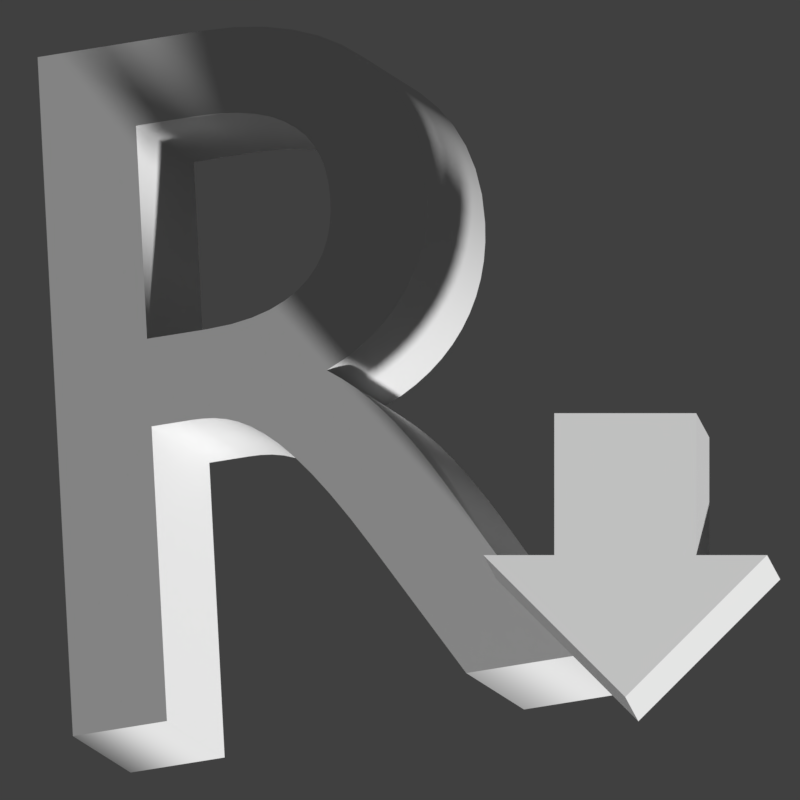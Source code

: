 # Source: icon.blend  (saved by Blender 2.79.0; exported with 4.5.12 LTS)
import bpy
from mathutils import Matrix  # noqa: F401  (used for matrix-valued properties, if any)

bpy.ops.wm.read_factory_settings(use_empty=True)
scene = bpy.context.scene
scene.name = 'Scene'

# ---- collections
col_collection_1 = bpy.data.collections.new('Collection 1'); scene.collection.children.link(col_collection_1)
col_collection_20 = bpy.data.collections.new('Collection 20'); scene.collection.children.link(col_collection_20)
col_collection_20.hide_render = True
col_collection_20.hide_viewport = True

# ---- materials (node trees are filled in below, after node groups)
mat_material = bpy.data.materials.new('Material')
mat_material.alpha_threshold = 0.0
mat_material.pass_index = 1
mat_material.roughness = 0.5
mat_material_001 = bpy.data.materials.new('Material.001')
mat_material_001.alpha_threshold = 0.0
mat_material_001.roughness = 0.5
mat_pbr_library = bpy.data.materials.new('PBR Library')
mat_pbr_library.alpha_threshold = 0.0
mat_pbr_library.roughness = 0.5

# ---- node groups
ng_pbr_fresnel = bpy.data.node_groups.new('PBR-Fresnel', 'ShaderNodeTree')
_s = ng_pbr_fresnel.interface.new_socket(name='Fresnel', in_out='OUTPUT', socket_type='NodeSocketFloat')
_s.min_value = 0.0
_s.max_value = 0.0
_s = ng_pbr_fresnel.interface.new_socket(name='Rim', in_out='OUTPUT', socket_type='NodeSocketFloat')
_s.min_value = 0.0
_s.max_value = 0.0
_s = ng_pbr_fresnel.interface.new_socket(name='Roughness', in_out='INPUT', socket_type='NodeSocketFloat')
_s.subtype = 'FACTOR'
_s.min_value = 0.0
_s.max_value = 1.0
_s = ng_pbr_fresnel.interface.new_socket(name='Normal', in_out='INPUT', socket_type='NodeSocketVector')
_s.min_value = -1.0
_s.max_value = 1.0
_s.hide_value = True
_N = ng_pbr_fresnel.nodes; _L = ng_pbr_fresnel.links
n0 = _N.new('NodeFrame'); n0.name = 'Frame.001'; n0.location = (-580, -270)
n0.label = 'F-0'
n0.width = 358
n1 = _N.new('NodeFrame'); n1.name = 'Frame.003'; n1.location = (-528, -164)
n1.label = 'Rough Normal'
n1.width = 290
n2 = _N.new('NodeFrame'); n2.name = 'Frame'; n2.location = (-175, -60)
n2.label = 'Counter F-0'
n2.width = 293
n2.hide = True
n3 = _N.new('NodeFrame'); n3.name = 'Frame.002'; n3.location = (-175, -199)
n3.label = 'Metallic Rim Shading'
n3.width = 277
n4 = _N.new('ShaderNodeFresnel'); n4.name = 'Fresnel.001'; n4.location = (241, -46)
n4.label = 'F-0'
n4.hide = True
n4.inputs[0].default_value = 1.45
n5 = _N.new('ShaderNodeNewGeometry'); n5.name = 'Geometry'; n5.location = (30, -30)
n6 = _N.new('ShaderNodeBump'); n6.name = 'Bump'; n6.location = (30, -35)
n6.width = 138
n6.hide = True
n6.inputs[0].default_value = 0.0
n6.inputs[1].default_value = 0.1
n6.inputs[2].default_value = 1.0
n7 = _N.new('ShaderNodeMath'); n7.name = 'Math.003'; n7.location = (176, -52)
n7.hide = True
n7.operation = 'DIVIDE'
n8 = _N.new('ShaderNodeMath'); n8.name = 'Math.001'; n8.location = (54, -78)
n8.label = 'Invert'
n8.hide = True
n8.operation = 'SUBTRACT'
n8.inputs[0].default_value = 1.0
n9 = _N.new('ShaderNodeMath'); n9.name = 'Math.002'; n9.location = (53, -35)
n9.hide = True
n9.operation = 'SUBTRACT'
n10 = _N.new('NodeReroute'); n10.name = 'Reroute'; n10.location = (38, -72)
n10.width = 16
n10.socket_idname = 'NodeSocketFloat'
n11 = _N.new('ShaderNodeLayerWeight'); n11.name = 'Layer Weight'; n11.location = (30, -35)
n11.hide = True
n12 = _N.new('ShaderNodeFresnel'); n12.name = 'Fresnel'; n12.location = (-235, -83)
n12.hide = True
n12.inputs[0].default_value = 1.45
n13 = _N.new('ShaderNodeMix'); n13.name = 'Mix'; n13.location = (173, -37)
n13.hide = True
n13.data_type = 'RGBA'
n14 = _N.new('NodeGroupInput'); n14.name = 'Group Input'; n14.location = (-696, -168)
n15 = _N.new('ShaderNodeMath'); n15.name = 'Math'; n15.location = (160, -35)
n15.hide = True
n15.operation = 'POWER'
n15.inputs[1].default_value = 2.5
n16 = _N.new('NodeGroupOutput'); n16.name = 'Group Output'; n16.location = (152, -136)
n4.parent = n0
n5.parent = n0
n6.parent = n1
n7.parent = n2
n8.parent = n2
n9.parent = n2
n10.parent = n2
n11.parent = n3
n13.parent = n1
n15.parent = n3
_L.new(n14.outputs[0], n13.inputs[0])
_L.new(n5.outputs[4], n13.inputs[7])
_L.new(n13.outputs[2], n12.inputs[1])
_L.new(n14.outputs[1], n6.inputs[4])
_L.new(n6.outputs[0], n13.inputs[6])
_L.new(n13.outputs[2], n11.inputs[1])
_L.new(n11.outputs[1], n15.inputs[0])
_L.new(n15.outputs[0], n16.inputs[1])
_L.new(n5.outputs[4], n4.inputs[1])
_L.new(n10.outputs[0], n8.inputs[1])
_L.new(n9.outputs[0], n7.inputs[0])
_L.new(n10.outputs[0], n9.inputs[1])
_L.new(n12.outputs[0], n9.inputs[0])
_L.new(n8.outputs[0], n7.inputs[1])
_L.new(n7.outputs[0], n16.inputs[0])
_L.new(n4.outputs[0], n10.inputs[0])
n16.is_active_output = True
ng_pbr_reflection = bpy.data.node_groups.new('PBR-Reflection', 'ShaderNodeTree')
_s = ng_pbr_reflection.interface.new_socket(name='Surface', in_out='OUTPUT', socket_type='NodeSocketShader')
_s = ng_pbr_reflection.interface.new_socket(name='Surface', in_out='INPUT', socket_type='NodeSocketShader')
_s = ng_pbr_reflection.interface.new_socket(name='Roughness', in_out='INPUT', socket_type='NodeSocketFloat')
_s.subtype = 'FACTOR'
_s.min_value = 0.0
_s.max_value = 1.0
_s = ng_pbr_reflection.interface.new_socket(name='Specular', in_out='INPUT', socket_type='NodeSocketFloat')
_s.subtype = 'FACTOR'
_s.default_value = 0.033
_s.min_value = 0.0
_s.max_value = 1.0
_s = ng_pbr_reflection.interface.new_socket(name='Normal', in_out='INPUT', socket_type='NodeSocketVector')
_s.min_value = -1.0
_s.max_value = 1.0
_s.hide_value = True
_N = ng_pbr_reflection.nodes; _L = ng_pbr_reflection.links
n0 = _N.new('ShaderNodeMixShader'); n0.name = 'Mix Shader'; n0.location = (-6, 16)
n1 = _N.new('NodeGroupOutput'); n1.name = 'Group Output'; n1.location = (163, 10)
n2 = _N.new('ShaderNodeBsdfAnisotropic'); n2.name = 'Glossy BSDF'; n2.location = (-306, -102)
n2.hide = True
n2.distribution = 'GGX'
n2.inputs[0].default_value = (1.0, 1.0, 1.0, 1.0)
n3 = _N.new('ShaderNodeMix'); n3.name = 'Mix'; n3.location = (-170, 113)
n3.data_type = 'RGBA'
n3.inputs[7].default_value = (1.0, 1.0, 1.0, 1.0)
n4 = _N.new('ShaderNodeGroup'); n4.name = 'Group.001'; n4.location = (-360, 124)
n4.node_tree = ng_pbr_fresnel
n5 = _N.new('NodeGroupInput'); n5.name = 'Group Input'; n5.location = (-555, -25)
n6 = _N.new('ShaderNodeMath'); n6.name = 'Math'; n6.location = (0, 0)
n6.operation = 'POWER'
_L.new(n5.outputs[1], n4.inputs[0])
_L.new(n5.outputs[3], n4.inputs[1])
_L.new(n5.outputs[0], n0.inputs[1])
_L.new(n2.outputs[0], n0.inputs[2])
_L.new(n5.outputs[3], n2.inputs[4])
_L.new(n0.outputs[0], n1.inputs[0])
_L.new(n3.outputs[2], n0.inputs[0])
_L.new(n4.outputs[0], n3.inputs[0])
_L.new(n5.outputs[2], n3.inputs[6])
_L.new(n5.outputs[1], n6.inputs[0])
_L.new(n6.outputs[0], n2.inputs[1])
n1.is_active_output = True
ng_pbr_dielectric = bpy.data.node_groups.new('PBR-Dielectric', 'ShaderNodeTree')
_s = ng_pbr_dielectric.interface.new_socket(name='Surface', in_out='OUTPUT', socket_type='NodeSocketShader')
_s = ng_pbr_dielectric.interface.new_socket(name='Color', in_out='INPUT', socket_type='NodeSocketColor')
_s.default_value = (0.8, 0.8, 0.8, 1.0)
_s = ng_pbr_dielectric.interface.new_socket(name='Roughness', in_out='INPUT', socket_type='NodeSocketFloat')
_s.subtype = 'FACTOR'
_s.min_value = 0.0
_s.max_value = 1.0
_s = ng_pbr_dielectric.interface.new_socket(name='Specular', in_out='INPUT', socket_type='NodeSocketFloat')
_s.subtype = 'FACTOR'
_s.default_value = 0.033
_s.min_value = 0.0
_s.max_value = 1.0
_s = ng_pbr_dielectric.interface.new_socket(name='Normal', in_out='INPUT', socket_type='NodeSocketVector')
_s.min_value = -1.0
_s.max_value = 1.0
_s.hide_value = True
_N = ng_pbr_dielectric.nodes; _L = ng_pbr_dielectric.links
n0 = _N.new('ShaderNodeGroup'); n0.name = 'Group'; n0.location = (265, 37)
n0.node_tree = ng_pbr_reflection
n1 = _N.new('ShaderNodeBsdfDiffuse'); n1.name = 'Diffuse BSDF'; n1.location = (70, 50)
n2 = _N.new('NodeGroupInput'); n2.name = 'Group Input'; n2.location = (-104, -18)
n3 = _N.new('NodeGroupOutput'); n3.name = 'Group Output'; n3.location = (430, 32)
_L.new(n2.outputs[0], n1.inputs[0])
_L.new(n2.outputs[1], n1.inputs[1])
_L.new(n2.outputs[3], n1.inputs[2])
_L.new(n1.outputs[0], n0.inputs[0])
_L.new(n0.outputs[0], n3.inputs[0])
_L.new(n2.outputs[1], n0.inputs[1])
_L.new(n2.outputs[2], n0.inputs[2])
_L.new(n2.outputs[3], n0.inputs[3])
n3.is_active_output = True
ng_pbr_glass = bpy.data.node_groups.new('PBR-Glass', 'ShaderNodeTree')
_s = ng_pbr_glass.interface.new_socket(name='BSDF', in_out='OUTPUT', socket_type='NodeSocketShader')
_s = ng_pbr_glass.interface.new_socket(name='Color', in_out='INPUT', socket_type='NodeSocketColor')
_s.default_value = (0.8, 0.8, 0.8, 1.0)
_s = ng_pbr_glass.interface.new_socket(name='Roughness', in_out='INPUT', socket_type='NodeSocketFloat')
_s.subtype = 'FACTOR'
_s.min_value = 0.0
_s.max_value = 1.0
_s = ng_pbr_glass.interface.new_socket(name='IOR', in_out='INPUT', socket_type='NodeSocketFloat')
_s.default_value = 1.45
_s.min_value = 0.0
_s.max_value = 1000.0
_s = ng_pbr_glass.interface.new_socket(name='Specular', in_out='INPUT', socket_type='NodeSocketFloat')
_s.subtype = 'FACTOR'
_s.default_value = 0.033
_s.min_value = 0.0
_s.max_value = 1.0
_s = ng_pbr_glass.interface.new_socket(name='Normal', in_out='INPUT', socket_type='NodeSocketVector')
_s.min_value = -1.0
_s.max_value = 1.0
_s.hide_value = True
_N = ng_pbr_glass.nodes; _L = ng_pbr_glass.links
n0 = _N.new('NodeFrame'); n0.name = 'Frame'; n0.location = (-260, 283)
n0.label = 'Optimization:'
n0.width = 157
n1 = _N.new('NodeFrame'); n1.name = 'Frame.001'; n1.location = (-480, 226)
n1.label = 'Use Transparent for shadows so we get cheap caustics'
n1.width = 541
n2 = _N.new('ShaderNodeGroup'); n2.name = 'Group'; n2.location = (95, -41)
n2.node_tree = ng_pbr_reflection
n3 = _N.new('NodeGroupOutput'); n3.name = 'Group Output'; n3.location = (259, -46)
n4 = _N.new('ShaderNodeBsdfTransparent'); n4.name = 'Transparent BSDF'; n4.location = (-252, -71)
n5 = _N.new('ShaderNodeBsdfRefraction'); n5.name = 'Refraction BSDF'; n5.location = (-255, 105)
n6 = _N.new('ShaderNodeLightPath'); n6.name = 'Light Path'; n6.location = (-250, 169)
n7 = _N.new('ShaderNodeMixShader'); n7.name = 'Mix Shader'; n7.location = (-63, 81)
n7.hide = True
n8 = _N.new('NodeGroupInput'); n8.name = 'Group Input'; n8.location = (-457, -95)
n9 = _N.new('ShaderNodeMath'); n9.name = 'Math'; n9.location = (0, 0)
n9.operation = 'POWER'
_L.new(n8.outputs[0], n5.inputs[0])
_L.new(n8.outputs[2], n5.inputs[2])
_L.new(n8.outputs[4], n5.inputs[3])
_L.new(n2.outputs[0], n3.inputs[0])
_L.new(n8.outputs[1], n2.inputs[1])
_L.new(n8.outputs[3], n2.inputs[2])
_L.new(n8.outputs[4], n2.inputs[3])
_L.new(n6.outputs[1], n7.inputs[0])
_L.new(n4.outputs[0], n7.inputs[2])
_L.new(n8.outputs[0], n4.inputs[0])
_L.new(n7.outputs[0], n2.inputs[0])
_L.new(n5.outputs[0], n7.inputs[1])
_L.new(n8.outputs[1], n9.inputs[0])
_L.new(n9.outputs[0], n5.inputs[1])
n3.is_active_output = True
ng_pbr_metallic = bpy.data.node_groups.new('PBR-Metallic', 'ShaderNodeTree')
_s = ng_pbr_metallic.interface.new_socket(name='Surface', in_out='OUTPUT', socket_type='NodeSocketShader')
_s = ng_pbr_metallic.interface.new_socket(name='Color', in_out='INPUT', socket_type='NodeSocketColor')
_s.default_value = (0.8, 0.8, 0.8, 1.0)
_s = ng_pbr_metallic.interface.new_socket(name='Rim Color', in_out='INPUT', socket_type='NodeSocketColor')
_s.default_value = (0.8, 0.8, 0.8, 1.0)
_s = ng_pbr_metallic.interface.new_socket(name='Roughness', in_out='INPUT', socket_type='NodeSocketFloat')
_s.subtype = 'FACTOR'
_s.min_value = 0.0
_s.max_value = 1.0
_s = ng_pbr_metallic.interface.new_socket(name='Normal', in_out='INPUT', socket_type='NodeSocketVector')
_s.min_value = -1.0
_s.max_value = 1.0
_s.hide_value = True
_N = ng_pbr_metallic.nodes; _L = ng_pbr_metallic.links
n0 = _N.new('ShaderNodeMix'); n0.name = 'Mix'; n0.location = (-403, -53)
n0.width = 144
n0.hide = True
n0.data_type = 'RGBA'
n1 = _N.new('ShaderNodeMix'); n1.name = 'Mix.001'; n1.location = (-273, -36)
n1.width = 144
n1.hide = True
n1.data_type = 'RGBA'
n1.inputs[7].default_value = (1.0, 1.0, 1.0, 1.0)
n2 = _N.new('ShaderNodeBsdfAnisotropic'); n2.name = 'Glossy BSDF'; n2.location = (-132, 15)
n2.distribution = 'GGX'
n3 = _N.new('NodeGroupOutput'); n3.name = 'Group Output'; n3.location = (42, 10)
n4 = _N.new('ShaderNodeGroup'); n4.name = 'Group'; n4.location = (-518, -13)
n4.hide = True
n4.node_tree = ng_pbr_fresnel
n5 = _N.new('NodeGroupInput'); n5.name = 'Group Input'; n5.location = (-700, -26)
n6 = _N.new('ShaderNodeMath'); n6.name = 'Math'; n6.location = (0, 0)
n6.operation = 'POWER'
_L.new(n5.outputs[3], n2.inputs[4])
_L.new(n2.outputs[0], n3.inputs[0])
_L.new(n5.outputs[2], n4.inputs[0])
_L.new(n5.outputs[3], n4.inputs[1])
_L.new(n4.outputs[1], n0.inputs[0])
_L.new(n0.outputs[2], n1.inputs[6])
_L.new(n5.outputs[1], n0.inputs[7])
_L.new(n5.outputs[0], n0.inputs[6])
_L.new(n1.outputs[2], n2.inputs[0])
_L.new(n4.outputs[0], n1.inputs[0])
_L.new(n5.outputs[2], n6.inputs[0])
_L.new(n6.outputs[0], n2.inputs[1])
n3.is_active_output = True
ng_pbr_surface = bpy.data.node_groups.new('PBR-Surface', 'ShaderNodeTree')
_s = ng_pbr_surface.interface.new_socket(name='Dielectric', in_out='OUTPUT', socket_type='NodeSocketShader')
_s = ng_pbr_surface.interface.new_socket(name='Metallic', in_out='OUTPUT', socket_type='NodeSocketShader')
_s = ng_pbr_surface.interface.new_socket(name='Refraction', in_out='OUTPUT', socket_type='NodeSocketShader')
_s = ng_pbr_surface.interface.new_socket(name='Color', in_out='INPUT', socket_type='NodeSocketColor')
_s.default_value = (0.8, 0.8, 0.8, 1.0)
_s = ng_pbr_surface.interface.new_socket(name='Roughness', in_out='INPUT', socket_type='NodeSocketFloat')
_s.subtype = 'FACTOR'
_s.min_value = 0.0
_s.max_value = 1.0
_s = ng_pbr_surface.interface.new_socket(name='Normal', in_out='INPUT', socket_type='NodeSocketVector')
_s.min_value = -1.0
_s.max_value = 1.0
_s.hide_value = True
_N = ng_pbr_surface.nodes; _L = ng_pbr_surface.links
n0 = _N.new('ShaderNodeGroup'); n0.name = 'Group.001'; n0.location = (3, 94)
n0.node_tree = ng_pbr_dielectric
n0.inputs[2].default_value = 0.033
n1 = _N.new('NodeReroute'); n1.name = 'Reroute'; n1.location = (-29, -168)
n1.width = 16
n2 = _N.new('ShaderNodeGroup'); n2.name = 'Group'; n2.location = (3, -75)
n2.node_tree = ng_pbr_metallic
n3 = _N.new('ShaderNodeGroup'); n3.name = 'Group.002'; n3.location = (3, -243)
n3.node_tree = ng_pbr_glass
n3.inputs[2].default_value = 1.45
n3.inputs[3].default_value = 0.033
n4 = _N.new('NodeGroupOutput'); n4.name = 'Group Output'; n4.location = (183, -60)
n5 = _N.new('NodeGroupInput'); n5.name = 'Group Input'; n5.location = (-232, -133)
_L.new(n5.outputs[0], n0.inputs[0])
_L.new(n5.outputs[1], n0.inputs[1])
_L.new(n5.outputs[2], n0.inputs[3])
_L.new(n1.outputs[0], n2.inputs[0])
_L.new(n5.outputs[0], n1.inputs[0])
_L.new(n1.outputs[0], n2.inputs[1])
_L.new(n5.outputs[1], n2.inputs[2])
_L.new(n5.outputs[2], n2.inputs[3])
_L.new(n0.outputs[0], n4.inputs[0])
_L.new(n2.outputs[0], n4.inputs[1])
_L.new(n3.outputs[0], n4.inputs[2])
_L.new(n5.outputs[0], n3.inputs[0])
_L.new(n5.outputs[1], n3.inputs[1])
_L.new(n5.outputs[2], n3.inputs[4])
n4.is_active_output = True

# ---- material node trees
mat_material.use_nodes = True; mat_material.node_tree.nodes.clear()
_N = mat_material.node_tree.nodes; _L = mat_material.node_tree.links
n0 = _N.new('ShaderNodeOutputMaterial'); n0.name = 'Material Output'; n0.location = (300, 300)
n1 = _N.new('ShaderNodeBsdfDiffuse'); n1.name = 'Diffuse BSDF'; n1.location = (10, 300)
_L.new(n1.outputs[0], n0.inputs[0])
n0.is_active_output = True
mat_material_001.use_nodes = True; mat_material_001.node_tree.nodes.clear()
_N = mat_material_001.node_tree.nodes; _L = mat_material_001.node_tree.links
n0 = _N.new('ShaderNodeOutputMaterial'); n0.name = 'Material Output'; n0.location = (300, 300)
n1 = _N.new('ShaderNodeBsdfDiffuse'); n1.name = 'Diffuse BSDF'; n1.location = (10, 300)
_L.new(n1.outputs[0], n0.inputs[0])
n0.is_active_output = True
mat_pbr_library.use_nodes = True; mat_pbr_library.node_tree.nodes.clear()
_N = mat_pbr_library.node_tree.nodes; _L = mat_pbr_library.node_tree.links
n0 = _N.new('NodeFrame'); n0.name = 'Frame.001'; n0.location = (-150, 539)
n0.label = 'Materials'
n0.width = 200
n1 = _N.new('NodeFrame'); n1.name = 'Frame'; n1.location = (-375, 431)
n1.label = 'Nodes'
n1.width = 202
n2 = _N.new('NodeFrame'); n2.name = 'Frame.002'; n2.location = (65, 369)
n2.label = 'Uber-Shaders'
n2.width = 200
n3 = _N.new('ShaderNodeOutputMaterial'); n3.name = 'Material Output'; n3.location = (300, 300)
n4 = _N.new('ShaderNodeGroup'); n4.name = 'Group'; n4.location = (30, -30)
n4.node_tree = ng_pbr_dielectric
n4.inputs[0].default_value = (0.8, 0.8, 0.8, 1.0)
n4.inputs[1].default_value = 0.0
n4.inputs[2].default_value = 0.033
n4.inputs[3].default_value = (0.0, 0.0, 0.0)
n5 = _N.new('ShaderNodeGroup'); n5.name = 'Group.003'; n5.location = (30, -392)
n5.node_tree = ng_pbr_glass
n5.inputs[0].default_value = (0.8, 0.8, 0.8, 1.0)
n5.inputs[1].default_value = 0.0
n5.inputs[2].default_value = 1.45
n5.inputs[3].default_value = 0.033
n5.inputs[4].default_value = (0.0, 0.0, 0.0)
n6 = _N.new('ShaderNodeGroup'); n6.name = 'Group.002'; n6.location = (30, -214)
n6.node_tree = ng_pbr_metallic
n6.inputs[0].default_value = (0.8, 0.8, 0.8, 1.0)
n6.inputs[1].default_value = (0.8, 0.8, 0.8, 1.0)
n6.inputs[2].default_value = 0.0
n6.inputs[3].default_value = (0.0, 0.0, 0.0)
n7 = _N.new('ShaderNodeGroup'); n7.name = 'Group.004'; n7.location = (32, -186)
n7.node_tree = ng_pbr_reflection
n7.inputs[1].default_value = 0.0
n7.inputs[2].default_value = 0.033
n7.inputs[3].default_value = (0.0, 0.0, 0.0)
n8 = _N.new('ShaderNodeGroup'); n8.name = 'Group.001'; n8.location = (30, -30)
n8.node_tree = ng_pbr_surface
n8.inputs[0].default_value = (0.8, 0.8, 0.8, 1.0)
n8.inputs[1].default_value = 0.0
n8.inputs[2].default_value = (0.0, 0.0, 0.0)
n9 = _N.new('ShaderNodeGroup'); n9.name = 'Group.005'; n9.location = (30, -30)
n9.width = 142
n9.node_tree = ng_pbr_fresnel
n9.inputs[0].default_value = 0.0
n9.inputs[1].default_value = (0.0, 0.0, 0.0)
n4.parent = n0
n5.parent = n0
n6.parent = n0
n7.parent = n1
n8.parent = n2
n9.parent = n1
n3.is_active_output = True

# ---- world
world_world = bpy.data.worlds.new('World'); scene.world = world_world
world_world.color = (0.05088, 0.05088, 0.05088)
world_world.use_sun_shadow = False
world_world.sun_shadow_jitter_overblur = 0.0
world_world.cycles.sampling_method = 'MANUAL'

# ---- cameras
cam_camera_001 = bpy.data.cameras.new('Camera.001')
cam_camera_001.type = 'ORTHO'
cam_camera_001.clip_end = 100.0
cam_camera_001.lens = 35.0
cam_camera_001.sensor_width = 32.0
cam_camera_001.sensor_height = 18.0
cam_camera_001.ortho_scale = 7.8
cam_camera_001.display_size = 2.0
cam_camera_001.dof.focus_distance = 0.0

# ---- meshes
me_plane = bpy.data.meshes.new('Plane')
me_plane.from_pydata([(-1.0, -1.0, 0.0), (1.0, -1.0, 0.0), (-1.0, 1.0, 0.0), (1.0, 1.0, 0.0), (-2.0, -1.0, 0.0), (2.0, -1.0, 0.0), (0.0, -3.0, 0.0), (-0.815, -1.342, -0.7679), (1.185, -1.342, -0.7679), (-0.815, 0.6584, -0.7679), (1.185, 0.6584, -0.7679), (-1.815, -1.342, -0.7679), (2.185, -1.342, -0.7679), (0.185, -3.342, -0.7679)], [], [(0, 1, 3, 2), (1, 0, 4, 5), (5, 4, 6), (7, 9, 10, 8), (8, 12, 11, 7), (12, 13, 11), (6, 13, 12, 5), (5, 12, 8, 1), (1, 8, 10, 3), (2, 9, 7, 0), (4, 11, 13, 6), (0, 7, 11, 4), (3, 10, 9, 2)])
me_plane.materials.append(mat_material)
me_plane.use_remesh_preserve_volume = False
me_plane.use_remesh_preserve_attributes = False
me_plane.use_mirror_vertex_groups = False
me_plane.update()
me_cube_001 = bpy.data.meshes.new('Cube.001')
me_cube_001.from_pydata([(1.0, 1.0, -1.0), (1.0, -1.0, -1.0), (-1.0, -1.0, -1.0), (-1.0, 1.0, -1.0), (1.0, 1.0, 1.0), (1.0, -1.0, 1.0), (-1.0, -1.0, 1.0), (-1.0, 1.0, 1.0)], [], [(0, 1, 2, 3), (4, 7, 6, 5), (0, 4, 5, 1), (1, 5, 6, 2), (2, 6, 7, 3), (4, 0, 3, 7)])
me_cube_001.materials.append(mat_pbr_library)
me_cube_001.use_remesh_preserve_volume = False
me_cube_001.use_remesh_preserve_attributes = False
me_cube_001.use_mirror_vertex_groups = False
me_cube_001.update()

# ---- curves / text
txt_text = bpy.data.curves.new('Text', 'FONT')
txt_text.dimensions = '2D'
txt_text.body = 'R'
txt_text.materials.append(mat_material_001)
txt_text.use_path_clamp = True
txt_text.bevel_resolution = 0
txt_text.extrude = 0.074

# ---- objects
ob_plane = bpy.data.objects.new('Plane', me_plane)
ob_text = bpy.data.objects.new('Text', txt_text)
ob_camera = bpy.data.objects.new('Camera', cam_camera_001)
ob_cube_001 = bpy.data.objects.new('Cube.001', me_cube_001)

# ---- transforms, parenting, visibility, modifiers, constraints
ob_plane.location = (2.196, -0.8205, 4.482)
ob_plane.scale = (0.6918, 0.6918, 0.6918)
ob_plane.pass_index = 2
ob_plane.lineart.crease_threshold = 0.0
ob_text.location = (-3.628, -3.57, 0.0)
ob_text.rotation_euler = (-0.2982, -0.3568, 0.1589)
ob_text.scale = (10.11, 10.11, 10.11)
ob_text.pass_index = 1
ob_text.lineart.crease_threshold = 0.0
ob_camera.location = (0.0, 0.0, 5.0)
ob_camera.lineart.crease_threshold = 0.0
ob_cube_001.location = (0.0, 0.0, 1.0)
ob_cube_001.lock_rotations_4d = False
ob_cube_001.empty_display_type = 'ARROWS'
ob_cube_001.hide_viewport = True
ob_cube_001.lineart.crease_threshold = 0.0

# ---- collection membership
col_collection_1.objects.link(ob_plane)
col_collection_1.objects.link(ob_text)
col_collection_1.objects.link(ob_camera)
col_collection_20.objects.link(ob_cube_001)

# ---- scene / render settings (as saved in the file)
scene.camera = ob_camera
scene.frame_start = 1; scene.frame_end = 250; scene.frame_set(1)
scene.render.engine = 'CYCLES'
scene.render.resolution_x = 1080
scene.render.resolution_percentage = 25
scene.render.dither_intensity = 0.0
scene.render.film_transparent = True
scene.cycles.use_denoising = False
scene.cycles.samples = 128
scene.cycles.sampling_pattern = 'TABULATED_SOBOL'
scene.cycles.use_adaptive_sampling = False
scene.cycles.use_light_tree = False
scene.cycles.blur_glossy = 0.0
scene.cycles.sample_clamp_indirect = 0.0
scene.view_settings.view_transform = 'Standard'
bpy.context.view_layer.update()

# ---- added for rendering (the .blend has no usable light): sun
light_auto_sun = bpy.data.lights.new('AutoSun', 'SUN')
light_auto_sun.energy = 3.0
light_auto_sun.angle = 0.0523599
ob_auto_sun = bpy.data.objects.new('AutoSun', light_auto_sun)
scene.collection.objects.link(ob_auto_sun)
ob_auto_sun.rotation_euler = (0.872665, 0.174533, 0.523599)
bpy.context.view_layer.update()
